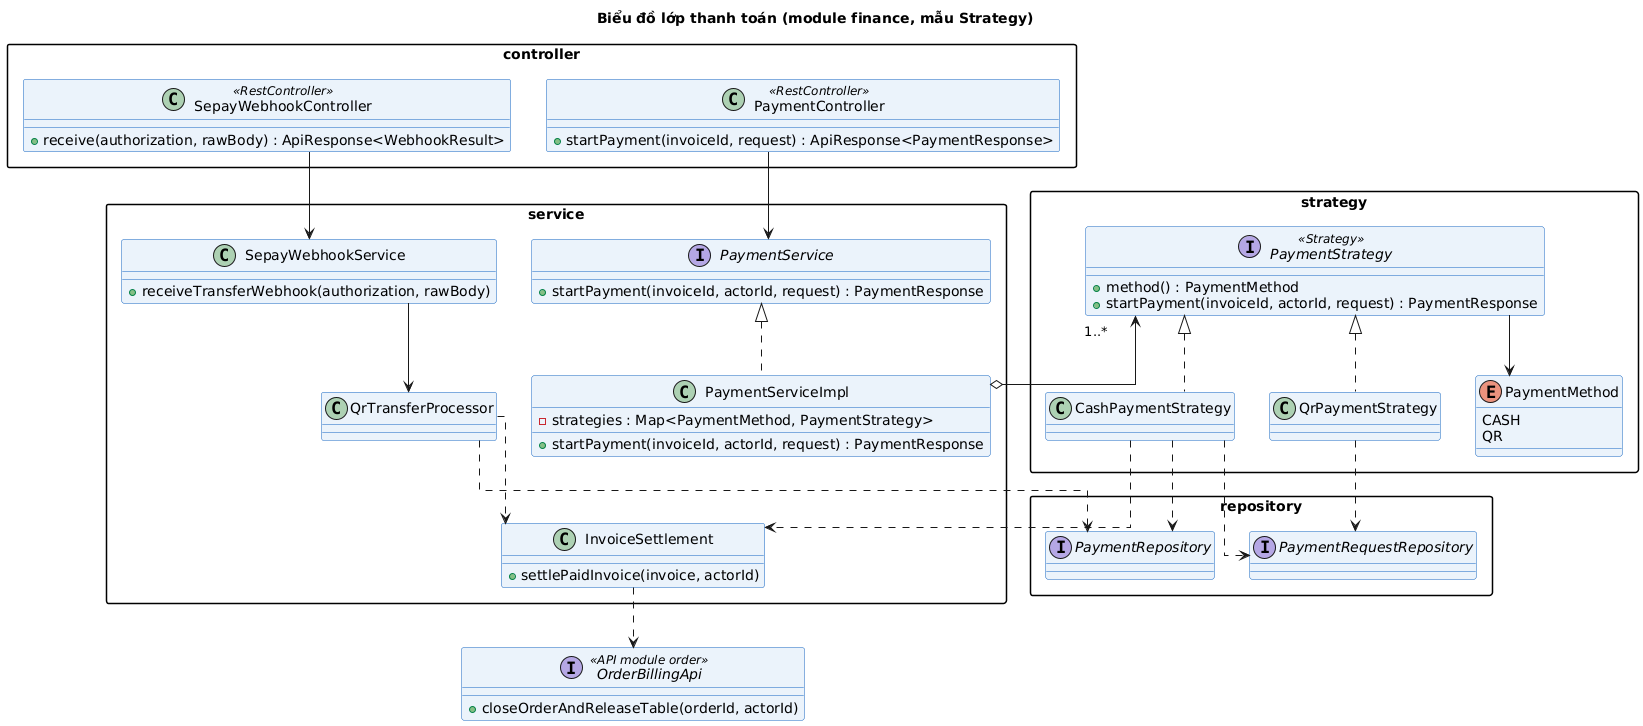

The diagram above was rendered by PlantUML. Its source (embedded in the PNG):
@startuml
!include _style.iuml
title Biểu đồ lớp thanh toán (module finance, mẫu Strategy)
skinparam linetype ortho

package "controller" {
  class PaymentController <<RestController>> {
    + startPayment(invoiceId, request) : ApiResponse<PaymentResponse>
  }
  class SepayWebhookController <<RestController>> {
    + receive(authorization, rawBody) : ApiResponse<WebhookResult>
  }
}
package "service" {
  interface PaymentService {
    + startPayment(invoiceId, actorId, request) : PaymentResponse
  }
  class PaymentServiceImpl {
    - strategies : Map<PaymentMethod, PaymentStrategy>
    + startPayment(invoiceId, actorId, request) : PaymentResponse
  }
  class SepayWebhookService {
    + receiveTransferWebhook(authorization, rawBody)
  }
  class QrTransferProcessor
  class InvoiceSettlement {
    + settlePaidInvoice(invoice, actorId)
  }
}
package "strategy" {
  interface PaymentStrategy <<Strategy>> {
    + method() : PaymentMethod
    + startPayment(invoiceId, actorId, request) : PaymentResponse
  }
  class CashPaymentStrategy
  class QrPaymentStrategy
  enum PaymentMethod {
    CASH
    QR
  }
}
package "repository" {
  interface PaymentRequestRepository
  interface PaymentRepository
}
interface OrderBillingApi <<API module order>> {
  + closeOrderAndReleaseTable(orderId, actorId)
}

PaymentController --> PaymentService
PaymentService <|.. PaymentServiceImpl
PaymentServiceImpl o--> "1..*" PaymentStrategy
PaymentStrategy <|.. CashPaymentStrategy
PaymentStrategy <|.. QrPaymentStrategy
PaymentStrategy --> PaymentMethod
SepayWebhookController --> SepayWebhookService
SepayWebhookService --> QrTransferProcessor
CashPaymentStrategy ..> InvoiceSettlement
QrTransferProcessor ..> InvoiceSettlement
CashPaymentStrategy ..> PaymentRequestRepository
CashPaymentStrategy ..> PaymentRepository
QrPaymentStrategy ..> PaymentRequestRepository
QrTransferProcessor ..> PaymentRepository
InvoiceSettlement ..> OrderBillingApi
@enduml